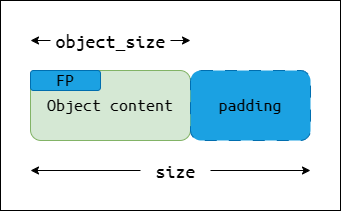

The diagram above was exported from draw.io. Its source (the exported page's mxGraphModel, read from the mxfile embedded in the PNG):
<mxGraphModel dx="1195" dy="500" grid="1" gridSize="10" guides="1" tooltips="1" connect="1" arrows="1" fold="1" page="1" pageScale="1" pageWidth="1169" pageHeight="827" background="#ffffff" math="0" shadow="0">
  <root>
    <mxCell id="0" />
    <mxCell id="1" parent="0" />
    <mxCell id="ALDR7T4sSJbBNlprdsRS-12" value="" style="rounded=0;whiteSpace=wrap;html=1;" vertex="1" parent="1">
      <mxGeometry x="310" y="170" width="340" height="210" as="geometry" />
    </mxCell>
    <mxCell id="ALDR7T4sSJbBNlprdsRS-2" value="&lt;font style=&quot;font-size: 18px;&quot; data-font-src=&quot;https://fonts.googleapis.com/css?family=Ubuntu+Mono&quot; face=&quot;Ubuntu Mono&quot;&gt;Object content&lt;/font&gt;" style="rounded=1;whiteSpace=wrap;html=1;fillColor=#d5e8d4;strokeColor=#82b366;" vertex="1" parent="1">
      <mxGeometry x="340" y="240" width="160" height="70" as="geometry" />
    </mxCell>
    <mxCell id="ALDR7T4sSJbBNlprdsRS-4" value="&lt;font color=&quot;#000000&quot; style=&quot;font-size: 18px;&quot; data-font-src=&quot;https://fonts.googleapis.com/css?family=Ubuntu+Mono&quot; face=&quot;Ubuntu Mono&quot;&gt;FP&lt;/font&gt;" style="rounded=1;whiteSpace=wrap;html=1;fillColor=#1ba1e2;strokeColor=#006EAF;fontColor=#ffffff;" vertex="1" parent="1">
      <mxGeometry x="340" y="240" width="70" height="20" as="geometry" />
    </mxCell>
    <mxCell id="ALDR7T4sSJbBNlprdsRS-11" value="&lt;font color=&quot;#000000&quot; style=&quot;font-size: 18px;&quot; data-font-src=&quot;https://fonts.googleapis.com/css?family=Ubuntu+Mono&quot; face=&quot;Ubuntu Mono&quot;&gt;padding&lt;/font&gt;" style="rounded=1;whiteSpace=wrap;html=1;fillColor=#1ba1e2;fontColor=#ffffff;strokeColor=#006EAF;dashed=1;dashPattern=12 12;" vertex="1" parent="1">
      <mxGeometry x="500" y="240" width="120" height="70" as="geometry" />
    </mxCell>
    <mxCell id="ALDR7T4sSJbBNlprdsRS-13" value="" style="endArrow=classic;startArrow=none;html=1;rounded=0;startFill=0;" edge="1" parent="1" source="ALDR7T4sSJbBNlprdsRS-14">
      <mxGeometry width="50" height="50" relative="1" as="geometry">
        <mxPoint x="210" y="340" as="sourcePoint" />
        <mxPoint x="620" y="340" as="targetPoint" />
      </mxGeometry>
    </mxCell>
    <mxCell id="ALDR7T4sSJbBNlprdsRS-15" value="" style="endArrow=none;startArrow=classic;html=1;rounded=0;endFill=0;" edge="1" parent="1" target="ALDR7T4sSJbBNlprdsRS-14">
      <mxGeometry width="50" height="50" relative="1" as="geometry">
        <mxPoint x="340" y="340" as="sourcePoint" />
        <mxPoint x="1290" y="340" as="targetPoint" />
      </mxGeometry>
    </mxCell>
    <mxCell id="ALDR7T4sSJbBNlprdsRS-14" value="&lt;div style=&quot;&quot;&gt;&lt;span style=&quot;font-size: 20px; font-weight: normal; font-family: &amp;quot;Ubuntu Mono&amp;quot;; background-color: initial;&quot;&gt;size&lt;/span&gt;&lt;/div&gt;" style="text;strokeColor=none;fillColor=none;html=1;fontSize=24;fontStyle=1;verticalAlign=middle;align=center;" vertex="1" parent="1">
      <mxGeometry x="450" y="320" width="70" height="40" as="geometry" />
    </mxCell>
    <mxCell id="ALDR7T4sSJbBNlprdsRS-16" value="" style="endArrow=classic;startArrow=none;html=1;rounded=0;startFill=0;" edge="1" source="ALDR7T4sSJbBNlprdsRS-18" parent="1">
      <mxGeometry width="50" height="50" relative="1" as="geometry">
        <mxPoint x="210" y="210" as="sourcePoint" />
        <mxPoint x="500" y="210" as="targetPoint" />
      </mxGeometry>
    </mxCell>
    <mxCell id="ALDR7T4sSJbBNlprdsRS-17" value="" style="endArrow=none;startArrow=classic;html=1;rounded=0;endFill=0;" edge="1" target="ALDR7T4sSJbBNlprdsRS-18" parent="1">
      <mxGeometry width="50" height="50" relative="1" as="geometry">
        <mxPoint x="340" y="210" as="sourcePoint" />
        <mxPoint x="1290" y="210" as="targetPoint" />
      </mxGeometry>
    </mxCell>
    <mxCell id="ALDR7T4sSJbBNlprdsRS-18" value="&lt;p style=&quot;line-height: 100%;&quot;&gt;&lt;span style=&quot;font-weight: normal;&quot;&gt;&lt;font data-font-src=&quot;https://fonts.googleapis.com/css?family=Ubuntu+Mono&quot; face=&quot;Ubuntu Mono&quot; style=&quot;font-size: 20px;&quot;&gt;object_size&lt;/font&gt;&lt;/span&gt;&lt;/p&gt;" style="text;strokeColor=none;fillColor=none;html=1;fontSize=24;fontStyle=1;verticalAlign=middle;align=center;" vertex="1" parent="1">
      <mxGeometry x="360" y="190" width="120" height="40" as="geometry" />
    </mxCell>
  </root>
</mxGraphModel>